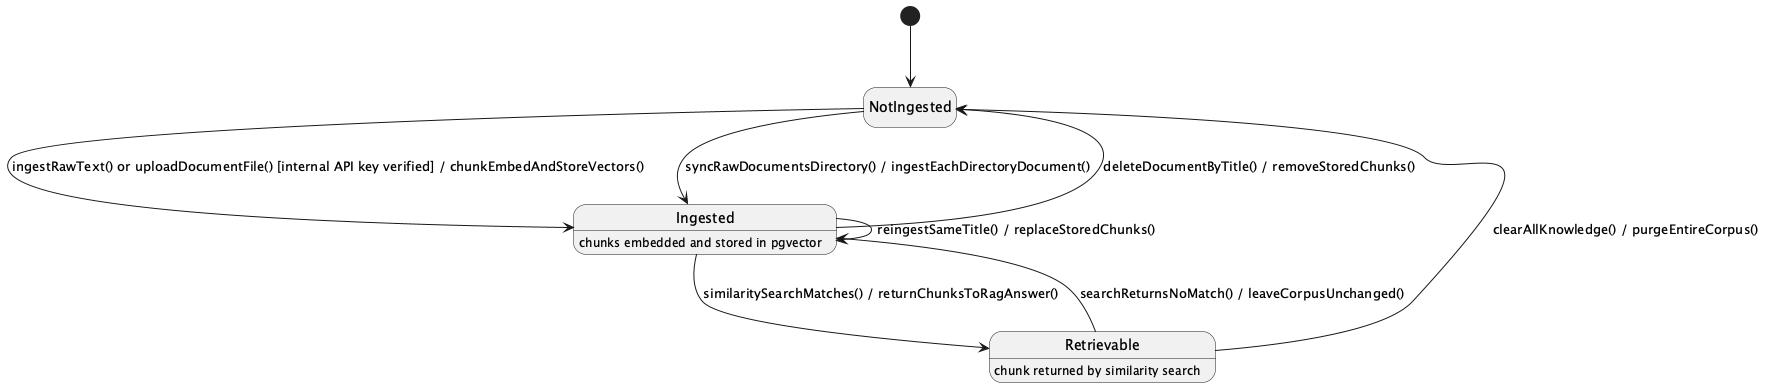

The diagram above was rendered by PlantUML. Its source (embedded in the PNG):
@startuml
hide empty description
[*] --> NotIngested

NotIngested --> Ingested : ingestRawText() or uploadDocumentFile() [internal API key verified] / chunkEmbedAndStoreVectors()
NotIngested --> Ingested : syncRawDocumentsDirectory() / ingestEachDirectoryDocument()
Ingested --> Ingested : reingestSameTitle() / replaceStoredChunks()
Ingested --> Retrievable : similaritySearchMatches() / returnChunksToRagAnswer()
Retrievable --> Ingested : searchReturnsNoMatch() / leaveCorpusUnchanged()
Ingested --> NotIngested : deleteDocumentByTitle() / removeStoredChunks()
Retrievable --> NotIngested : clearAllKnowledge() / purgeEntireCorpus()

Ingested : chunks embedded and stored in pgvector
Retrievable : chunk returned by similarity search
@enduml